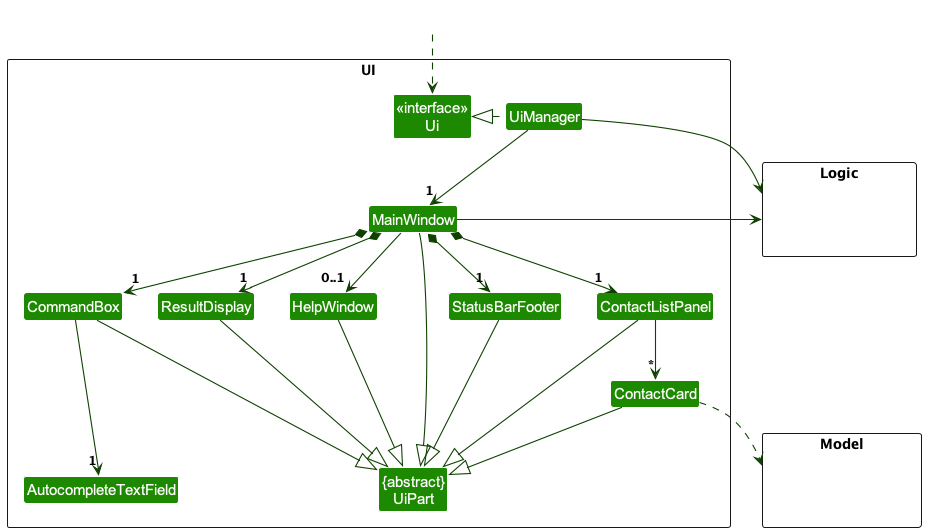

The diagram above was rendered by PlantUML. Its source (embedded in the PNG):
@startuml
!include style.puml
skinparam arrowThickness 1.1
skinparam arrowColor UI_COLOR_T4
skinparam classBackgroundColor UI_COLOR

package UI <<Rectangle>>{
Class "<<interface>>\nUi" as Ui
Class "{abstract}\nUiPart" as UiPart
Class UiManager
Class MainWindow
Class HelpWindow
Class ResultDisplay
Class ContactListPanel
Class ContactCard
Class StatusBarFooter
Class CommandBox
Class AutocompleteTextField
}

package Model <<Rectangle>> {
Class HiddenModel #FFFFFF
}

package Logic <<Rectangle>> {
Class HiddenLogic #FFFFFF
}

Class HiddenOutside #FFFFFF
HiddenOutside ..> Ui

UiManager .left.|> Ui
UiManager -down-> "1" MainWindow
MainWindow *-down->  "1" CommandBox
MainWindow *-down-> "1" ResultDisplay
MainWindow *-down-> "1" ContactListPanel
MainWindow *-down-> "1" StatusBarFooter
MainWindow --> "0..1" HelpWindow

ContactListPanel -down-> "*" ContactCard

MainWindow -left-|> UiPart

ResultDisplay --|> UiPart
CommandBox --|> UiPart
ContactListPanel --|> UiPart
ContactCard --|> UiPart
StatusBarFooter --|> UiPart
HelpWindow --|> UiPart

CommandBox -down--> "1" AutocompleteTextField

ContactCard ..> Model
UiManager -right-> Logic
MainWindow -left-> Logic

ContactListPanel -[hidden]left- HelpWindow
HelpWindow -[hidden]left- CommandBox
CommandBox -[hidden]left- ResultDisplay
ResultDisplay -[hidden]left- StatusBarFooter

MainWindow -[hidden]-|> UiPart
@enduml